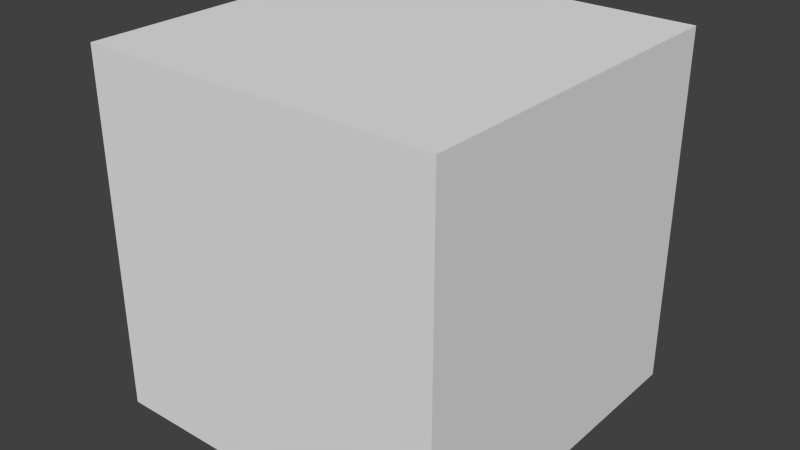 # Source: ExtendObject.blend  (saved by Blender 2.56.0; exported with 4.5.12 LTS)
import bpy
from mathutils import Matrix  # noqa: F401  (used for matrix-valued properties, if any)

bpy.ops.wm.read_factory_settings(use_empty=True)
scene = bpy.context.scene
scene.name = 'Scene'

# ---- collections
col_collection_1 = bpy.data.collections.new('Collection 1'); scene.collection.children.link(col_collection_1)

# ---- materials (node trees are filled in below, after node groups)
mat_material = bpy.data.materials.new('Material')
mat_material.alpha_threshold = 0.0
mat_material.use_transparent_shadow = False
mat_material.roughness = 0.5
mat_material.line_color = (0.0, 0.0, 0.0, 1.0)

# ---- material node trees

# ---- world
world_world = bpy.data.worlds.new('World'); scene.world = world_world
world_world.color = (0.05088, 0.05088, 0.05088)
world_world.use_sun_shadow = False
world_world.sun_shadow_jitter_overblur = 0.0
world_world.cycles.sampling_method = 'MANUAL'
world_world.cycles.sample_map_resolution = 256

# ---- meshes
me_cube = bpy.data.meshes.new('Cube')
me_cube.from_pydata([(1.0, 1.0, -1.0), (1.0, -1.0, -1.0), (-1.0, -1.0, -1.0), (-1.0, 1.0, -1.0), (1.0, 1.0, 1.0), (1.0, -1.0, 1.0), (-1.0, -1.0, 1.0), (-1.0, 1.0, 1.0)], [], [(0, 1, 2, 3), (4, 7, 6, 5), (0, 4, 5, 1), (1, 5, 6, 2), (2, 6, 7, 3), (4, 0, 3, 7)])
me_cube.materials.append(mat_material)
me_cube.use_remesh_preserve_volume = False
me_cube.use_remesh_preserve_attributes = False
me_cube.use_mirror_vertex_groups = False
me_cube.update()

# ---- objects
ob_cube = bpy.data.objects.new('Cube', me_cube)

# ---- transforms, parenting, visibility, modifiers, constraints
ob_cube.location = (0.0, 0.0, 0.0)
ob_cube.lock_rotations_4d = False
ob_cube.empty_display_type = 'ARROWS'
ob_cube.lineart.crease_threshold = 0.0

# ---- collection membership
col_collection_1.objects.link(ob_cube)

# ---- scene / render settings (as saved in the file)
scene.frame_start = 1; scene.frame_end = 250; scene.frame_set(1)
scene.render.engine = 'BLENDER_EEVEE_NEXT'
scene.render.image_settings.color_mode = 'RGB'
scene.render.image_settings.compression = 90
scene.render.resolution_percentage = 50
scene.render.dither_intensity = 0.0
scene.render.bake_margin = 2
scene.render.bake_bias = 0.0
scene.cycles.use_denoising = False
scene.cycles.samples = 10
scene.cycles.sampling_pattern = 'TABULATED_SOBOL'
scene.cycles.light_sampling_threshold = 0.0
scene.cycles.use_adaptive_sampling = False
scene.cycles.use_light_tree = False
scene.cycles.blur_glossy = 0.0
scene.cycles.volume_bounces = 1
scene.cycles.pixel_filter_type = 'GAUSSIAN'
scene.cycles.sample_clamp_indirect = 0.0
scene.view_settings.view_transform = 'Standard'
bpy.context.view_layer.update()

# ---- added for rendering (the .blend has no active camera and no usable light): camera, sun
cam_auto = bpy.data.cameras.new('AutoCamera')
cam_auto.lens = 50.0
cam_auto.sensor_width = 36.0
cam_auto.clip_end = 1000.0
ob_auto_camera = bpy.data.objects.new('AutoCamera', cam_auto)
scene.collection.objects.link(ob_auto_camera)
ob_auto_camera.location = (3.20507, -3.84609, 2.56406)
ob_auto_camera.rotation_euler = (1.09748, -7.21219e-08, 0.694738)
scene.camera = ob_auto_camera
light_auto_sun = bpy.data.lights.new('AutoSun', 'SUN')
light_auto_sun.energy = 3.0
light_auto_sun.angle = 0.0523599
ob_auto_sun = bpy.data.objects.new('AutoSun', light_auto_sun)
scene.collection.objects.link(ob_auto_sun)
ob_auto_sun.rotation_euler = (0.872665, 0.174533, 0.523599)
bpy.context.view_layer.update()
